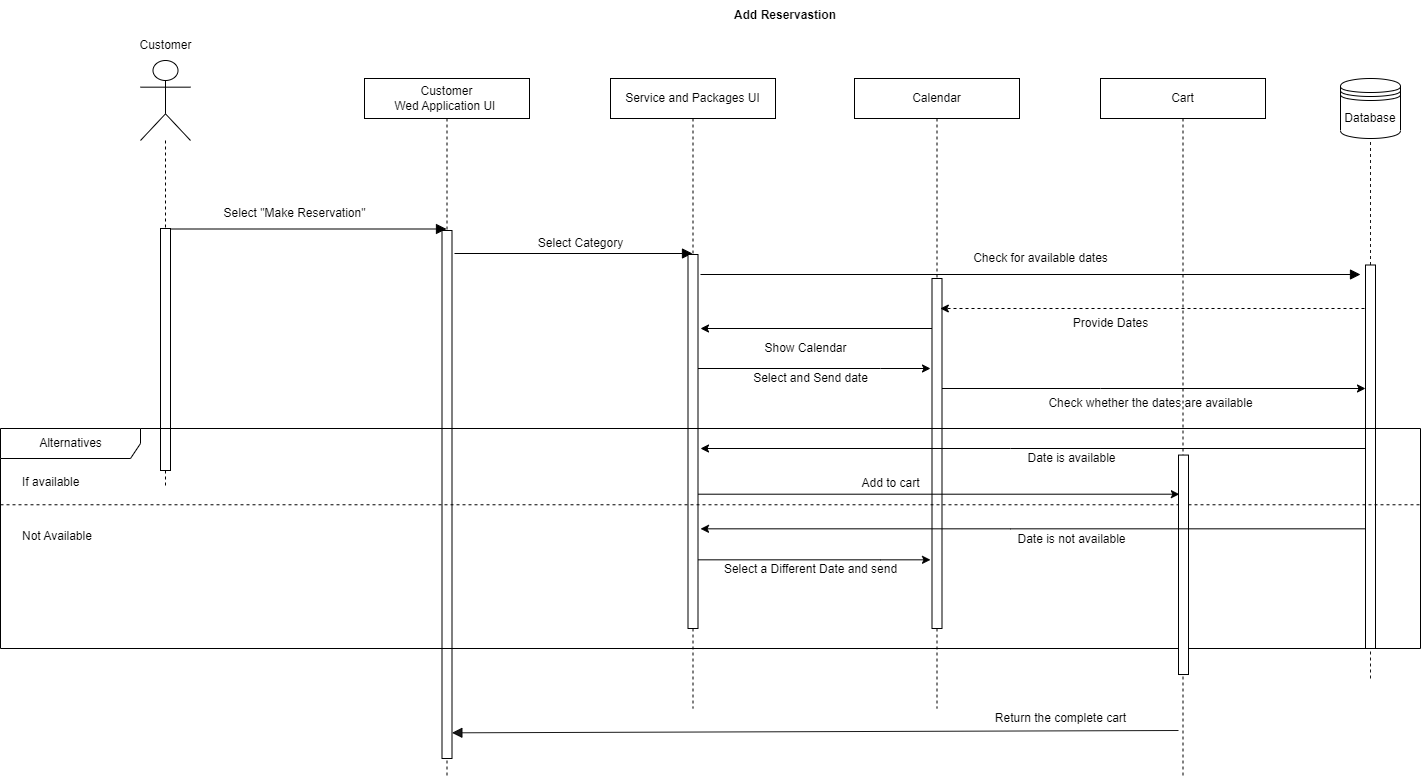

The diagram above was exported from draw.io. Its source (the exported page's mxGraphModel, read from the mxfile embedded in the PNG):
<mxGraphModel dx="1050" dy="515" grid="1" gridSize="10" guides="1" tooltips="1" connect="1" arrows="1" fold="1" page="1" pageScale="1" pageWidth="850" pageHeight="1100" math="0" shadow="0">
  <root>
    <mxCell id="0" />
    <mxCell id="1" parent="0" />
    <mxCell id="vgZM9JroUIEpqCqtqihB-1" value="Add Reservastion" style="text;html=1;strokeColor=none;fillColor=none;align=center;verticalAlign=middle;whiteSpace=wrap;rounded=0;fontStyle=1" parent="1" vertex="1">
      <mxGeometry x="755" y="42" width="200" height="30" as="geometry" />
    </mxCell>
    <mxCell id="vgZM9JroUIEpqCqtqihB-21" value="" style="shape=umlLifeline;participant=umlActor;perimeter=lifelinePerimeter;whiteSpace=wrap;html=1;container=1;collapsible=0;recursiveResize=0;verticalAlign=top;spacingTop=36;outlineConnect=0;size=80;" parent="1" vertex="1">
      <mxGeometry x="210" y="102" width="50" height="428" as="geometry" />
    </mxCell>
    <mxCell id="vgZM9JroUIEpqCqtqihB-17" value="" style="html=1;points=[];perimeter=orthogonalPerimeter;" parent="vgZM9JroUIEpqCqtqihB-21" vertex="1">
      <mxGeometry x="20" y="168" width="10" height="242" as="geometry" />
    </mxCell>
    <mxCell id="vgZM9JroUIEpqCqtqihB-24" value="&lt;span style=&quot;&quot;&gt;Customer&lt;/span&gt;&lt;br style=&quot;&quot;&gt;&lt;span style=&quot;&quot;&gt;Wed Application UI&amp;nbsp;&lt;/span&gt;" style="shape=umlLifeline;perimeter=lifelinePerimeter;whiteSpace=wrap;html=1;container=1;collapsible=0;recursiveResize=0;outlineConnect=0;" parent="1" vertex="1">
      <mxGeometry x="434" y="120" width="165" height="700" as="geometry" />
    </mxCell>
    <mxCell id="vgZM9JroUIEpqCqtqihB-29" value="" style="endArrow=block;startArrow=none;endFill=1;startFill=0;endSize=8;html=1;verticalAlign=bottom;labelBackgroundColor=none;strokeWidth=1;rounded=0;" parent="vgZM9JroUIEpqCqtqihB-24" edge="1">
      <mxGeometry width="160" relative="1" as="geometry">
        <mxPoint x="90" y="175" as="sourcePoint" />
        <mxPoint x="328" y="175" as="targetPoint" />
      </mxGeometry>
    </mxCell>
    <mxCell id="vgZM9JroUIEpqCqtqihB-27" value="Calendar" style="shape=umlLifeline;perimeter=lifelinePerimeter;whiteSpace=wrap;html=1;container=1;collapsible=0;recursiveResize=0;outlineConnect=0;" parent="1" vertex="1">
      <mxGeometry x="924" y="120" width="165" height="630" as="geometry" />
    </mxCell>
    <mxCell id="vgZM9JroUIEpqCqtqihB-38" value="" style="html=1;points=[];perimeter=orthogonalPerimeter;" parent="vgZM9JroUIEpqCqtqihB-27" vertex="1">
      <mxGeometry x="77.5" y="200" width="10" height="350" as="geometry" />
    </mxCell>
    <mxCell id="vgZM9JroUIEpqCqtqihB-28" value="Service and Packages UI" style="shape=umlLifeline;perimeter=lifelinePerimeter;whiteSpace=wrap;html=1;container=1;collapsible=0;recursiveResize=0;outlineConnect=0;" parent="1" vertex="1">
      <mxGeometry x="680" y="120" width="165" height="630" as="geometry" />
    </mxCell>
    <mxCell id="vgZM9JroUIEpqCqtqihB-34" value="" style="html=1;points=[];perimeter=orthogonalPerimeter;" parent="vgZM9JroUIEpqCqtqihB-28" vertex="1">
      <mxGeometry x="77.5" y="176" width="10" height="374" as="geometry" />
    </mxCell>
    <mxCell id="vgZM9JroUIEpqCqtqihB-30" value="" style="endArrow=block;startArrow=none;endFill=1;startFill=0;endSize=8;html=1;verticalAlign=bottom;labelBackgroundColor=none;strokeWidth=1;rounded=0;" parent="1" target="vgZM9JroUIEpqCqtqihB-24" edge="1">
      <mxGeometry width="160" relative="1" as="geometry">
        <mxPoint x="240" y="270.5" as="sourcePoint" />
        <mxPoint x="472" y="270.5" as="targetPoint" />
      </mxGeometry>
    </mxCell>
    <mxCell id="vgZM9JroUIEpqCqtqihB-31" value="Select &quot;Make Reservation&quot;" style="text;html=1;align=center;verticalAlign=middle;resizable=0;points=[];autosize=1;strokeColor=none;fillColor=none;" parent="1" vertex="1">
      <mxGeometry x="279" y="240" width="170" height="30" as="geometry" />
    </mxCell>
    <mxCell id="vgZM9JroUIEpqCqtqihB-32" value="" style="html=1;points=[];perimeter=orthogonalPerimeter;" parent="1" vertex="1">
      <mxGeometry x="511.5" y="272" width="10" height="528" as="geometry" />
    </mxCell>
    <mxCell id="vgZM9JroUIEpqCqtqihB-33" value="Select Category" style="text;html=1;align=center;verticalAlign=middle;resizable=0;points=[];autosize=1;strokeColor=none;fillColor=none;" parent="1" vertex="1">
      <mxGeometry x="595" y="270" width="110" height="30" as="geometry" />
    </mxCell>
    <mxCell id="vgZM9JroUIEpqCqtqihB-36" value="" style="endArrow=block;startArrow=none;endFill=1;startFill=0;endSize=8;html=1;verticalAlign=bottom;labelBackgroundColor=none;strokeWidth=1;rounded=0;" parent="1" edge="1">
      <mxGeometry width="160" relative="1" as="geometry">
        <mxPoint x="770" y="316" as="sourcePoint" />
        <mxPoint x="1430" y="316" as="targetPoint" />
      </mxGeometry>
    </mxCell>
    <mxCell id="vgZM9JroUIEpqCqtqihB-37" value="Check for available dates" style="text;html=1;align=center;verticalAlign=middle;resizable=0;points=[];autosize=1;strokeColor=none;fillColor=none;" parent="1" vertex="1">
      <mxGeometry x="1030" y="285" width="160" height="30" as="geometry" />
    </mxCell>
    <mxCell id="vgZM9JroUIEpqCqtqihB-51" value="Database" style="shape=datastore;whiteSpace=wrap;html=1;" parent="1" vertex="1">
      <mxGeometry x="1410" y="120" width="60" height="60" as="geometry" />
    </mxCell>
    <mxCell id="vgZM9JroUIEpqCqtqihB-53" value="" style="endArrow=none;dashed=1;html=1;rounded=0;opacity=90;startArrow=none;" parent="1" source="vgZM9JroUIEpqCqtqihB-41" edge="1">
      <mxGeometry width="50" height="50" relative="1" as="geometry">
        <mxPoint x="1440" y="720" as="sourcePoint" />
        <mxPoint x="1440" y="180" as="targetPoint" />
      </mxGeometry>
    </mxCell>
    <mxCell id="D4_6m3y8sy4xQON5WJbm-5" style="rounded=0;orthogonalLoop=1;jettySize=auto;html=1;dashed=1;" parent="1" edge="1">
      <mxGeometry relative="1" as="geometry">
        <mxPoint x="1434" y="350" as="sourcePoint" />
        <mxPoint x="1009.8235294117646" y="350" as="targetPoint" />
      </mxGeometry>
    </mxCell>
    <mxCell id="vgZM9JroUIEpqCqtqihB-54" value="" style="endArrow=none;dashed=1;html=1;rounded=0;opacity=90;entryX=0.5;entryY=1;entryDx=0;entryDy=0;startArrow=none;" parent="1" target="vgZM9JroUIEpqCqtqihB-41" edge="1">
      <mxGeometry width="50" height="50" relative="1" as="geometry">
        <mxPoint x="1440" y="560" as="sourcePoint" />
        <mxPoint x="1440" y="180" as="targetPoint" />
      </mxGeometry>
    </mxCell>
    <mxCell id="vgZM9JroUIEpqCqtqihB-22" value="Customer" style="text;html=1;align=center;verticalAlign=middle;resizable=0;points=[];autosize=1;strokeColor=none;fillColor=none;" parent="1" vertex="1">
      <mxGeometry x="195" y="72" width="80" height="30" as="geometry" />
    </mxCell>
    <mxCell id="D4_6m3y8sy4xQON5WJbm-2" value="Cart" style="shape=umlLifeline;perimeter=lifelinePerimeter;whiteSpace=wrap;html=1;container=1;collapsible=0;recursiveResize=0;outlineConnect=0;" parent="1" vertex="1">
      <mxGeometry x="1170" y="120" width="165" height="700" as="geometry" />
    </mxCell>
    <mxCell id="D4_6m3y8sy4xQON5WJbm-6" value="Provide Dates" style="text;html=1;align=center;verticalAlign=middle;resizable=0;points=[];autosize=1;strokeColor=none;fillColor=none;" parent="D4_6m3y8sy4xQON5WJbm-2" vertex="1">
      <mxGeometry x="-40" y="230" width="100" height="30" as="geometry" />
    </mxCell>
    <mxCell id="vgZM9JroUIEpqCqtqihB-44" value="" style="endArrow=block;startArrow=none;endFill=1;startFill=0;endSize=8;html=1;verticalAlign=bottom;labelBackgroundColor=none;strokeWidth=1;rounded=0;opacity=90;entryX=0.99;entryY=0.983;entryDx=0;entryDy=0;entryPerimeter=0;" parent="D4_6m3y8sy4xQON5WJbm-2" edge="1">
      <mxGeometry width="160" relative="1" as="geometry">
        <mxPoint x="78" y="652" as="sourcePoint" />
        <mxPoint x="-648.5999999999999" y="654.3239999999998" as="targetPoint" />
      </mxGeometry>
    </mxCell>
    <mxCell id="vgZM9JroUIEpqCqtqihB-46" value="Return the complete cart" style="text;html=1;align=center;verticalAlign=middle;resizable=0;points=[];autosize=1;strokeColor=none;fillColor=none;" parent="D4_6m3y8sy4xQON5WJbm-2" vertex="1">
      <mxGeometry x="-115" y="625" width="150" height="30" as="geometry" />
    </mxCell>
    <mxCell id="D4_6m3y8sy4xQON5WJbm-8" style="edgeStyle=none;rounded=0;orthogonalLoop=1;jettySize=auto;html=1;" parent="1" source="vgZM9JroUIEpqCqtqihB-38" edge="1">
      <mxGeometry relative="1" as="geometry">
        <mxPoint x="770" y="370" as="targetPoint" />
      </mxGeometry>
    </mxCell>
    <mxCell id="D4_6m3y8sy4xQON5WJbm-9" value="Show Calendar" style="text;html=1;align=center;verticalAlign=middle;resizable=0;points=[];autosize=1;strokeColor=none;fillColor=none;" parent="1" vertex="1">
      <mxGeometry x="820" y="375" width="110" height="30" as="geometry" />
    </mxCell>
    <mxCell id="D4_6m3y8sy4xQON5WJbm-10" style="edgeStyle=none;rounded=0;orthogonalLoop=1;jettySize=auto;html=1;" parent="1" source="vgZM9JroUIEpqCqtqihB-34" edge="1">
      <mxGeometry relative="1" as="geometry">
        <mxPoint x="1000" y="410" as="targetPoint" />
        <Array as="points">
          <mxPoint x="950" y="410" />
        </Array>
      </mxGeometry>
    </mxCell>
    <mxCell id="D4_6m3y8sy4xQON5WJbm-11" value="Select and Send date" style="text;html=1;align=center;verticalAlign=middle;resizable=0;points=[];autosize=1;strokeColor=none;fillColor=none;" parent="1" vertex="1">
      <mxGeometry x="810" y="405" width="140" height="30" as="geometry" />
    </mxCell>
    <mxCell id="D4_6m3y8sy4xQON5WJbm-12" style="edgeStyle=none;rounded=0;orthogonalLoop=1;jettySize=auto;html=1;" parent="1" source="vgZM9JroUIEpqCqtqihB-38" target="vgZM9JroUIEpqCqtqihB-41" edge="1">
      <mxGeometry relative="1" as="geometry">
        <Array as="points">
          <mxPoint x="1170" y="430" />
        </Array>
      </mxGeometry>
    </mxCell>
    <mxCell id="D4_6m3y8sy4xQON5WJbm-13" value="Check whether the dates are available" style="text;html=1;align=center;verticalAlign=middle;resizable=0;points=[];autosize=1;strokeColor=none;fillColor=none;" parent="1" vertex="1">
      <mxGeometry x="1105" y="430" width="230" height="30" as="geometry" />
    </mxCell>
    <mxCell id="vgZM9JroUIEpqCqtqihB-41" value="" style="html=1;points=[];perimeter=orthogonalPerimeter;" parent="1" vertex="1">
      <mxGeometry x="1435" y="306.5" width="10" height="383.5" as="geometry" />
    </mxCell>
    <mxCell id="laQe5ltiqmzxak8VDn2d-1" value="Alternatives" style="shape=umlFrame;tabWidth=110;tabHeight=30;tabPosition=left;html=1;boundedLbl=1;labelInHeader=1;width=140;height=30;" parent="1" vertex="1">
      <mxGeometry x="70" y="470" width="1420" height="220" as="geometry" />
    </mxCell>
    <mxCell id="laQe5ltiqmzxak8VDn2d-2" value="If available" style="text" parent="laQe5ltiqmzxak8VDn2d-1" vertex="1">
      <mxGeometry width="100" height="20" relative="1" as="geometry">
        <mxPoint x="20" y="40" as="offset" />
      </mxGeometry>
    </mxCell>
    <mxCell id="laQe5ltiqmzxak8VDn2d-3" value="Not Available" style="line;strokeWidth=1;dashed=1;labelPosition=center;verticalLabelPosition=bottom;align=left;verticalAlign=top;spacingLeft=20;spacingTop=15;" parent="laQe5ltiqmzxak8VDn2d-1" vertex="1">
      <mxGeometry y="73.33333333333333" width="1420.0000000000002" height="5.866666666666667" as="geometry" />
    </mxCell>
    <mxCell id="laQe5ltiqmzxak8VDn2d-6" value="Date is available" style="text;html=1;align=center;verticalAlign=middle;resizable=0;points=[];autosize=1;strokeColor=none;fillColor=none;" parent="laQe5ltiqmzxak8VDn2d-1" vertex="1">
      <mxGeometry x="1016" y="14.652421652421651" width="110" height="30" as="geometry" />
    </mxCell>
    <mxCell id="laQe5ltiqmzxak8VDn2d-8" value="" style="html=1;points=[];perimeter=orthogonalPerimeter;" parent="laQe5ltiqmzxak8VDn2d-1" vertex="1">
      <mxGeometry x="1178" y="26.57487179487179" width="10" height="219.4358974358974" as="geometry" />
    </mxCell>
    <mxCell id="laQe5ltiqmzxak8VDn2d-10" value="Add to cart" style="text;html=1;align=center;verticalAlign=middle;resizable=0;points=[];autosize=1;strokeColor=none;fillColor=none;" parent="laQe5ltiqmzxak8VDn2d-1" vertex="1">
      <mxGeometry x="850" y="40.205128205128204" width="80" height="30" as="geometry" />
    </mxCell>
    <mxCell id="laQe5ltiqmzxak8VDn2d-11" style="edgeStyle=none;rounded=0;orthogonalLoop=1;jettySize=auto;html=1;" parent="laQe5ltiqmzxak8VDn2d-1" edge="1">
      <mxGeometry relative="1" as="geometry">
        <mxPoint x="1365" y="100.33333333333333" as="sourcePoint" />
        <mxPoint x="700" y="100.33333333333333" as="targetPoint" />
        <Array as="points">
          <mxPoint x="1010" y="100.33333333333333" />
        </Array>
      </mxGeometry>
    </mxCell>
    <mxCell id="laQe5ltiqmzxak8VDn2d-12" value="Date is not available" style="text;html=1;align=center;verticalAlign=middle;resizable=0;points=[];autosize=1;strokeColor=none;fillColor=none;" parent="laQe5ltiqmzxak8VDn2d-1" vertex="1">
      <mxGeometry x="1006" y="96.33333333333333" width="130" height="30" as="geometry" />
    </mxCell>
    <mxCell id="laQe5ltiqmzxak8VDn2d-13" style="edgeStyle=none;rounded=0;orthogonalLoop=1;jettySize=auto;html=1;" parent="laQe5ltiqmzxak8VDn2d-1" edge="1">
      <mxGeometry relative="1" as="geometry">
        <mxPoint x="697.5" y="131.33000000000004" as="sourcePoint" />
        <mxPoint x="930" y="131.33000000000004" as="targetPoint" />
        <Array as="points">
          <mxPoint x="880" y="131.33000000000004" />
        </Array>
      </mxGeometry>
    </mxCell>
    <mxCell id="laQe5ltiqmzxak8VDn2d-14" value="Select a Different Date and send" style="text;html=1;align=center;verticalAlign=middle;resizable=0;points=[];autosize=1;strokeColor=none;fillColor=none;" parent="laQe5ltiqmzxak8VDn2d-1" vertex="1">
      <mxGeometry x="710" y="126.33000000000004" width="200" height="30" as="geometry" />
    </mxCell>
    <mxCell id="laQe5ltiqmzxak8VDn2d-5" style="edgeStyle=none;rounded=0;orthogonalLoop=1;jettySize=auto;html=1;" parent="1" source="vgZM9JroUIEpqCqtqihB-41" edge="1">
      <mxGeometry relative="1" as="geometry">
        <mxPoint x="770" y="490" as="targetPoint" />
        <Array as="points">
          <mxPoint x="1080" y="490" />
        </Array>
      </mxGeometry>
    </mxCell>
    <mxCell id="laQe5ltiqmzxak8VDn2d-4" value="" style="endArrow=none;dashed=1;html=1;rounded=0;opacity=90;startArrow=none;" parent="1" target="vgZM9JroUIEpqCqtqihB-41" edge="1">
      <mxGeometry width="50" height="50" relative="1" as="geometry">
        <mxPoint x="1440" y="720" as="sourcePoint" />
        <mxPoint x="1440" y="180" as="targetPoint" />
      </mxGeometry>
    </mxCell>
    <mxCell id="laQe5ltiqmzxak8VDn2d-9" style="edgeStyle=none;rounded=0;orthogonalLoop=1;jettySize=auto;html=1;entryX=0.087;entryY=0.058;entryDx=0;entryDy=0;entryPerimeter=0;" parent="1" edge="1">
      <mxGeometry relative="1" as="geometry">
        <mxPoint x="767.5" y="535.7" as="sourcePoint" />
        <mxPoint x="1248.8700000000003" y="535.7" as="targetPoint" />
      </mxGeometry>
    </mxCell>
  </root>
</mxGraphModel>